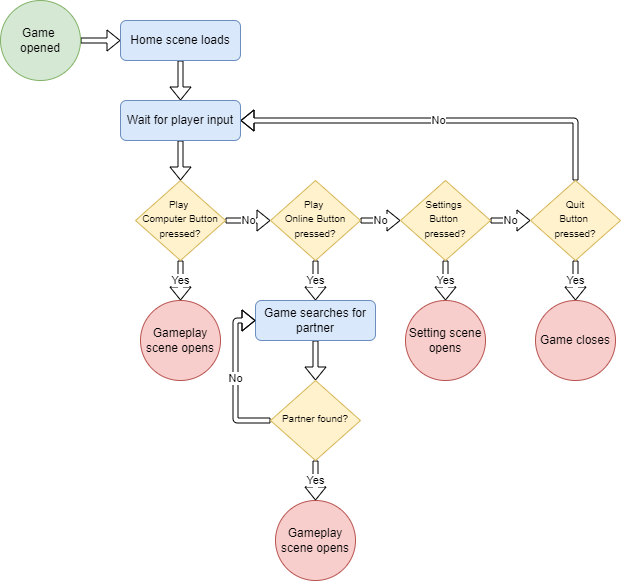

The diagram above was exported from draw.io. Its source (the exported page's mxGraphModel, read from the mxfile embedded in the PNG):
<mxGraphModel dx="1185" dy="635" grid="1" gridSize="10" guides="1" tooltips="1" connect="1" arrows="1" fold="1" page="1" pageScale="1" pageWidth="827" pageHeight="1169" math="0" shadow="0">
  <root>
    <mxCell id="WIyWlLk6GJQsqaUBKTNV-0" />
    <mxCell id="WIyWlLk6GJQsqaUBKTNV-1" parent="WIyWlLk6GJQsqaUBKTNV-0" />
    <mxCell id="w46rc9Ggta0nKSejpY7C-11" value="No" style="edgeStyle=orthogonalEdgeStyle;rounded=1;orthogonalLoop=1;jettySize=auto;html=1;exitX=1;exitY=0.5;exitDx=0;exitDy=0;entryX=0;entryY=0.5;entryDx=0;entryDy=0;shape=flexArrow;fillColor=default;endSize=4;width=5;endWidth=15;" parent="WIyWlLk6GJQsqaUBKTNV-1" source="WIyWlLk6GJQsqaUBKTNV-6" target="w46rc9Ggta0nKSejpY7C-2" edge="1">
      <mxGeometry relative="1" as="geometry" />
    </mxCell>
    <mxCell id="w46rc9Ggta0nKSejpY7C-30" value="Yes" style="edgeStyle=orthogonalEdgeStyle;rounded=1;orthogonalLoop=1;jettySize=auto;html=1;exitX=0.5;exitY=1;exitDx=0;exitDy=0;entryX=0.5;entryY=0;entryDx=0;entryDy=0;shape=flexArrow;fillColor=default;endSize=4;width=5;endWidth=15;" parent="WIyWlLk6GJQsqaUBKTNV-1" source="WIyWlLk6GJQsqaUBKTNV-6" target="w46rc9Ggta0nKSejpY7C-29" edge="1">
      <mxGeometry relative="1" as="geometry" />
    </mxCell>
    <mxCell id="WIyWlLk6GJQsqaUBKTNV-6" value="&lt;font style=&quot;font-size: 10px&quot;&gt;Play &lt;br&gt;Computer Button pressed?&lt;/font&gt;" style="rhombus;whiteSpace=wrap;html=1;shadow=0;fontFamily=Helvetica;fontSize=12;align=center;strokeWidth=1;spacing=6;spacingTop=-4;fillColor=#fff2cc;strokeColor=#d6b656;" parent="WIyWlLk6GJQsqaUBKTNV-1" vertex="1">
      <mxGeometry x="175" y="240" width="90" height="80" as="geometry" />
    </mxCell>
    <mxCell id="w46rc9Ggta0nKSejpY7C-8" style="edgeStyle=orthogonalEdgeStyle;rounded=1;orthogonalLoop=1;jettySize=auto;html=1;exitX=1;exitY=0.5;exitDx=0;exitDy=0;shape=flexArrow;fillColor=default;endSize=4;width=5;endWidth=15;" parent="WIyWlLk6GJQsqaUBKTNV-1" source="w46rc9Ggta0nKSejpY7C-0" target="w46rc9Ggta0nKSejpY7C-7" edge="1">
      <mxGeometry relative="1" as="geometry" />
    </mxCell>
    <mxCell id="w46rc9Ggta0nKSejpY7C-0" value="Game&amp;nbsp;&lt;br&gt;opened" style="ellipse;whiteSpace=wrap;html=1;aspect=fixed;fillColor=#d5e8d4;strokeColor=#82b366;" parent="WIyWlLk6GJQsqaUBKTNV-1" vertex="1">
      <mxGeometry x="40" y="60" width="80" height="80" as="geometry" />
    </mxCell>
    <mxCell id="w46rc9Ggta0nKSejpY7C-12" value="No" style="edgeStyle=orthogonalEdgeStyle;rounded=1;orthogonalLoop=1;jettySize=auto;html=1;exitX=1;exitY=0.5;exitDx=0;exitDy=0;entryX=0;entryY=0.5;entryDx=0;entryDy=0;shape=flexArrow;fillColor=default;endSize=4;width=5;endWidth=15;" parent="WIyWlLk6GJQsqaUBKTNV-1" source="w46rc9Ggta0nKSejpY7C-2" target="w46rc9Ggta0nKSejpY7C-3" edge="1">
      <mxGeometry relative="1" as="geometry" />
    </mxCell>
    <mxCell id="w46rc9Ggta0nKSejpY7C-20" value="Yes" style="edgeStyle=orthogonalEdgeStyle;rounded=1;orthogonalLoop=1;jettySize=auto;html=1;exitX=0.5;exitY=1;exitDx=0;exitDy=0;shape=flexArrow;fillColor=default;endSize=4;width=5;endWidth=15;" parent="WIyWlLk6GJQsqaUBKTNV-1" source="w46rc9Ggta0nKSejpY7C-2" target="w46rc9Ggta0nKSejpY7C-22" edge="1">
      <mxGeometry relative="1" as="geometry">
        <mxPoint x="355" y="400" as="targetPoint" />
      </mxGeometry>
    </mxCell>
    <mxCell id="w46rc9Ggta0nKSejpY7C-2" value="&lt;font style=&quot;font-size: 10px&quot;&gt;Play &lt;br&gt;Online Button pressed?&lt;/font&gt;" style="rhombus;whiteSpace=wrap;html=1;shadow=0;fontFamily=Helvetica;fontSize=12;align=center;strokeWidth=1;spacing=6;spacingTop=-4;fillColor=#fff2cc;strokeColor=#d6b656;" parent="WIyWlLk6GJQsqaUBKTNV-1" vertex="1">
      <mxGeometry x="310" y="240" width="90" height="80" as="geometry" />
    </mxCell>
    <mxCell id="w46rc9Ggta0nKSejpY7C-13" value="No" style="edgeStyle=orthogonalEdgeStyle;rounded=1;orthogonalLoop=1;jettySize=auto;html=1;exitX=1;exitY=0.5;exitDx=0;exitDy=0;entryX=0;entryY=0.5;entryDx=0;entryDy=0;shape=flexArrow;fillColor=default;endSize=4;width=5;endWidth=15;" parent="WIyWlLk6GJQsqaUBKTNV-1" source="w46rc9Ggta0nKSejpY7C-3" target="w46rc9Ggta0nKSejpY7C-5" edge="1">
      <mxGeometry relative="1" as="geometry" />
    </mxCell>
    <mxCell id="w46rc9Ggta0nKSejpY7C-19" value="Yes" style="edgeStyle=orthogonalEdgeStyle;rounded=1;orthogonalLoop=1;jettySize=auto;html=1;exitX=0.5;exitY=1;exitDx=0;exitDy=0;shape=flexArrow;fillColor=default;endSize=4;width=5;endWidth=15;" parent="WIyWlLk6GJQsqaUBKTNV-1" source="w46rc9Ggta0nKSejpY7C-3" target="w46rc9Ggta0nKSejpY7C-17" edge="1">
      <mxGeometry relative="1" as="geometry" />
    </mxCell>
    <mxCell id="w46rc9Ggta0nKSejpY7C-3" value="&lt;font style=&quot;font-size: 10px&quot;&gt;Settings &lt;br&gt;Button &lt;br&gt;pressed?&lt;/font&gt;" style="rhombus;whiteSpace=wrap;html=1;shadow=0;fontFamily=Helvetica;fontSize=12;align=center;strokeWidth=1;spacing=6;spacingTop=-4;fillColor=#fff2cc;strokeColor=#d6b656;" parent="WIyWlLk6GJQsqaUBKTNV-1" vertex="1">
      <mxGeometry x="440" y="240" width="90" height="80" as="geometry" />
    </mxCell>
    <mxCell id="w46rc9Ggta0nKSejpY7C-10" value="No" style="edgeStyle=orthogonalEdgeStyle;rounded=1;orthogonalLoop=1;jettySize=auto;html=1;exitX=0.5;exitY=0;exitDx=0;exitDy=0;entryX=1;entryY=0.5;entryDx=0;entryDy=0;shape=flexArrow;fillColor=default;endSize=4;width=5;endWidth=15;" parent="WIyWlLk6GJQsqaUBKTNV-1" source="w46rc9Ggta0nKSejpY7C-5" target="w46rc9Ggta0nKSejpY7C-31" edge="1">
      <mxGeometry relative="1" as="geometry" />
    </mxCell>
    <mxCell id="w46rc9Ggta0nKSejpY7C-14" value="Yes" style="edgeStyle=orthogonalEdgeStyle;rounded=1;orthogonalLoop=1;jettySize=auto;html=1;exitX=0.5;exitY=1;exitDx=0;exitDy=0;shape=flexArrow;fillColor=default;endSize=4;width=5;endWidth=15;" parent="WIyWlLk6GJQsqaUBKTNV-1" source="w46rc9Ggta0nKSejpY7C-5" target="w46rc9Ggta0nKSejpY7C-15" edge="1">
      <mxGeometry relative="1" as="geometry">
        <mxPoint x="615" y="370" as="targetPoint" />
      </mxGeometry>
    </mxCell>
    <mxCell id="w46rc9Ggta0nKSejpY7C-5" value="&lt;font style=&quot;font-size: 10px&quot;&gt;Quit&lt;br&gt;Button &lt;br&gt;pressed?&lt;/font&gt;" style="rhombus;whiteSpace=wrap;html=1;shadow=0;fontFamily=Helvetica;fontSize=12;align=center;strokeWidth=1;spacing=6;spacingTop=-4;fillColor=#fff2cc;strokeColor=#d6b656;" parent="WIyWlLk6GJQsqaUBKTNV-1" vertex="1">
      <mxGeometry x="570" y="240" width="90" height="80" as="geometry" />
    </mxCell>
    <mxCell id="w46rc9Ggta0nKSejpY7C-33" style="edgeStyle=orthogonalEdgeStyle;rounded=1;orthogonalLoop=1;jettySize=auto;html=1;exitX=0.5;exitY=1;exitDx=0;exitDy=0;shape=flexArrow;fillColor=default;endSize=4;width=5;endWidth=15;" parent="WIyWlLk6GJQsqaUBKTNV-1" source="w46rc9Ggta0nKSejpY7C-7" target="w46rc9Ggta0nKSejpY7C-31" edge="1">
      <mxGeometry relative="1" as="geometry" />
    </mxCell>
    <mxCell id="w46rc9Ggta0nKSejpY7C-7" value="Home scene loads" style="rounded=1;whiteSpace=wrap;html=1;fillColor=#dae8fc;strokeColor=#6c8ebf;" parent="WIyWlLk6GJQsqaUBKTNV-1" vertex="1">
      <mxGeometry x="160" y="80" width="120" height="40" as="geometry" />
    </mxCell>
    <mxCell id="w46rc9Ggta0nKSejpY7C-15" value="Game closes" style="ellipse;whiteSpace=wrap;html=1;aspect=fixed;fillColor=#f8cecc;strokeColor=#b85450;" parent="WIyWlLk6GJQsqaUBKTNV-1" vertex="1">
      <mxGeometry x="575" y="360" width="80" height="80" as="geometry" />
    </mxCell>
    <mxCell id="w46rc9Ggta0nKSejpY7C-17" value="Setting scene opens" style="ellipse;whiteSpace=wrap;html=1;aspect=fixed;fillColor=#f8cecc;strokeColor=#b85450;" parent="WIyWlLk6GJQsqaUBKTNV-1" vertex="1">
      <mxGeometry x="445" y="360" width="80" height="80" as="geometry" />
    </mxCell>
    <mxCell id="w46rc9Ggta0nKSejpY7C-21" value="Gameplay scene opens" style="ellipse;whiteSpace=wrap;html=1;aspect=fixed;fillColor=#f8cecc;strokeColor=#b85450;" parent="WIyWlLk6GJQsqaUBKTNV-1" vertex="1">
      <mxGeometry x="315" y="560" width="80" height="80" as="geometry" />
    </mxCell>
    <mxCell id="w46rc9Ggta0nKSejpY7C-25" style="edgeStyle=orthogonalEdgeStyle;rounded=1;orthogonalLoop=1;jettySize=auto;html=1;exitX=0.5;exitY=1;exitDx=0;exitDy=0;entryX=0.5;entryY=0;entryDx=0;entryDy=0;shape=flexArrow;fillColor=default;endSize=4;width=5;endWidth=15;" parent="WIyWlLk6GJQsqaUBKTNV-1" source="w46rc9Ggta0nKSejpY7C-22" target="w46rc9Ggta0nKSejpY7C-23" edge="1">
      <mxGeometry relative="1" as="geometry" />
    </mxCell>
    <mxCell id="w46rc9Ggta0nKSejpY7C-22" value="Game searches for partner" style="rounded=1;whiteSpace=wrap;html=1;fillColor=#dae8fc;strokeColor=#6c8ebf;" parent="WIyWlLk6GJQsqaUBKTNV-1" vertex="1">
      <mxGeometry x="295" y="360" width="120" height="40" as="geometry" />
    </mxCell>
    <mxCell id="w46rc9Ggta0nKSejpY7C-27" value="No" style="edgeStyle=orthogonalEdgeStyle;rounded=1;orthogonalLoop=1;jettySize=auto;html=1;exitX=0;exitY=0.5;exitDx=0;exitDy=0;entryX=0;entryY=0.5;entryDx=0;entryDy=0;shape=flexArrow;fillColor=default;endSize=4;width=5;endWidth=15;" parent="WIyWlLk6GJQsqaUBKTNV-1" source="w46rc9Ggta0nKSejpY7C-23" target="w46rc9Ggta0nKSejpY7C-22" edge="1">
      <mxGeometry relative="1" as="geometry" />
    </mxCell>
    <mxCell id="w46rc9Ggta0nKSejpY7C-28" value="Yes" style="edgeStyle=orthogonalEdgeStyle;rounded=1;orthogonalLoop=1;jettySize=auto;html=1;exitX=0.5;exitY=1;exitDx=0;exitDy=0;shape=flexArrow;fillColor=default;endSize=4;width=5;endWidth=15;" parent="WIyWlLk6GJQsqaUBKTNV-1" source="w46rc9Ggta0nKSejpY7C-23" target="w46rc9Ggta0nKSejpY7C-21" edge="1">
      <mxGeometry relative="1" as="geometry" />
    </mxCell>
    <mxCell id="w46rc9Ggta0nKSejpY7C-23" value="&lt;span style=&quot;font-size: 10px&quot;&gt;Partner found?&lt;/span&gt;" style="rhombus;whiteSpace=wrap;html=1;shadow=0;fontFamily=Helvetica;fontSize=12;align=center;strokeWidth=1;spacing=6;spacingTop=-4;fillColor=#fff2cc;strokeColor=#d6b656;" parent="WIyWlLk6GJQsqaUBKTNV-1" vertex="1">
      <mxGeometry x="310" y="440" width="90" height="80" as="geometry" />
    </mxCell>
    <mxCell id="w46rc9Ggta0nKSejpY7C-29" value="Gameplay scene opens" style="ellipse;whiteSpace=wrap;html=1;aspect=fixed;fillColor=#f8cecc;strokeColor=#b85450;" parent="WIyWlLk6GJQsqaUBKTNV-1" vertex="1">
      <mxGeometry x="180" y="360" width="80" height="80" as="geometry" />
    </mxCell>
    <mxCell id="w46rc9Ggta0nKSejpY7C-32" style="edgeStyle=orthogonalEdgeStyle;rounded=1;orthogonalLoop=1;jettySize=auto;html=1;exitX=0.5;exitY=1;exitDx=0;exitDy=0;entryX=0.5;entryY=0;entryDx=0;entryDy=0;shape=flexArrow;fillColor=default;endSize=4;width=5;endWidth=15;" parent="WIyWlLk6GJQsqaUBKTNV-1" source="w46rc9Ggta0nKSejpY7C-31" target="WIyWlLk6GJQsqaUBKTNV-6" edge="1">
      <mxGeometry relative="1" as="geometry" />
    </mxCell>
    <mxCell id="w46rc9Ggta0nKSejpY7C-31" value="Wait for player input" style="rounded=1;whiteSpace=wrap;html=1;fillColor=#dae8fc;strokeColor=#6c8ebf;" parent="WIyWlLk6GJQsqaUBKTNV-1" vertex="1">
      <mxGeometry x="160" y="160" width="120" height="40" as="geometry" />
    </mxCell>
  </root>
</mxGraphModel>